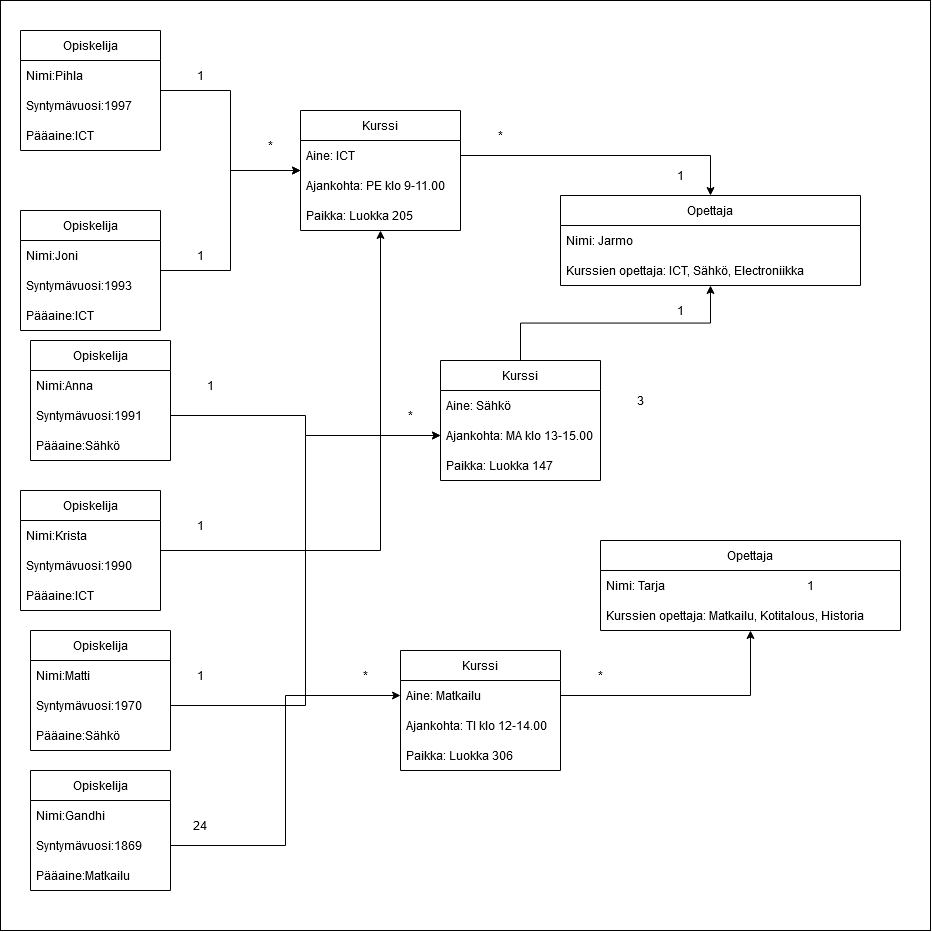

The diagram above was exported from draw.io. Its source (the exported page's mxGraphModel, read from the mxfile embedded in the PNG):
<mxGraphModel dx="1500" dy="797" grid="1" gridSize="10" guides="1" tooltips="1" connect="1" arrows="1" fold="1" page="1" pageScale="1" pageWidth="850" pageHeight="1100" math="0" shadow="0">
  <root>
    <mxCell id="0" />
    <mxCell id="1" parent="0" />
    <mxCell id="uovmXInuLNfQStCqNW-1-72" value="" style="whiteSpace=wrap;html=1;aspect=fixed;" vertex="1" parent="1">
      <mxGeometry x="60" y="40" width="930" height="930" as="geometry" />
    </mxCell>
    <mxCell id="uovmXInuLNfQStCqNW-1-54" style="edgeStyle=orthogonalEdgeStyle;rounded=0;orthogonalLoop=1;jettySize=auto;html=1;" edge="1" parent="1" source="uovmXInuLNfQStCqNW-1-1" target="uovmXInuLNfQStCqNW-1-32">
      <mxGeometry relative="1" as="geometry" />
    </mxCell>
    <mxCell id="uovmXInuLNfQStCqNW-1-1" value="Opiskelija" style="swimlane;fontStyle=0;childLayout=stackLayout;horizontal=1;startSize=30;horizontalStack=0;resizeParent=1;resizeParentMax=0;resizeLast=0;collapsible=1;marginBottom=0;whiteSpace=wrap;html=1;" vertex="1" parent="1">
      <mxGeometry x="80" y="70" width="140" height="120" as="geometry" />
    </mxCell>
    <mxCell id="uovmXInuLNfQStCqNW-1-2" value="Nimi:Pihla" style="text;strokeColor=none;fillColor=none;align=left;verticalAlign=middle;spacingLeft=4;spacingRight=4;overflow=hidden;points=[[0,0.5],[1,0.5]];portConstraint=eastwest;rotatable=0;whiteSpace=wrap;html=1;" vertex="1" parent="uovmXInuLNfQStCqNW-1-1">
      <mxGeometry y="30" width="140" height="30" as="geometry" />
    </mxCell>
    <mxCell id="uovmXInuLNfQStCqNW-1-3" value="Syntymävuosi:1997" style="text;strokeColor=none;fillColor=none;align=left;verticalAlign=middle;spacingLeft=4;spacingRight=4;overflow=hidden;points=[[0,0.5],[1,0.5]];portConstraint=eastwest;rotatable=0;whiteSpace=wrap;html=1;" vertex="1" parent="uovmXInuLNfQStCqNW-1-1">
      <mxGeometry y="60" width="140" height="30" as="geometry" />
    </mxCell>
    <mxCell id="uovmXInuLNfQStCqNW-1-4" value="Pääaine:ICT" style="text;strokeColor=none;fillColor=none;align=left;verticalAlign=middle;spacingLeft=4;spacingRight=4;overflow=hidden;points=[[0,0.5],[1,0.5]];portConstraint=eastwest;rotatable=0;whiteSpace=wrap;html=1;" vertex="1" parent="uovmXInuLNfQStCqNW-1-1">
      <mxGeometry y="90" width="140" height="30" as="geometry" />
    </mxCell>
    <mxCell id="uovmXInuLNfQStCqNW-1-53" style="edgeStyle=orthogonalEdgeStyle;rounded=0;orthogonalLoop=1;jettySize=auto;html=1;" edge="1" parent="1" source="uovmXInuLNfQStCqNW-1-5" target="uovmXInuLNfQStCqNW-1-32">
      <mxGeometry relative="1" as="geometry" />
    </mxCell>
    <mxCell id="uovmXInuLNfQStCqNW-1-5" value="Opiskelija" style="swimlane;fontStyle=0;childLayout=stackLayout;horizontal=1;startSize=30;horizontalStack=0;resizeParent=1;resizeParentMax=0;resizeLast=0;collapsible=1;marginBottom=0;whiteSpace=wrap;html=1;" vertex="1" parent="1">
      <mxGeometry x="80" y="250" width="140" height="120" as="geometry" />
    </mxCell>
    <mxCell id="uovmXInuLNfQStCqNW-1-6" value="&lt;div&gt;Nimi:Joni&lt;/div&gt;" style="text;strokeColor=none;fillColor=none;align=left;verticalAlign=middle;spacingLeft=4;spacingRight=4;overflow=hidden;points=[[0,0.5],[1,0.5]];portConstraint=eastwest;rotatable=0;whiteSpace=wrap;html=1;" vertex="1" parent="uovmXInuLNfQStCqNW-1-5">
      <mxGeometry y="30" width="140" height="30" as="geometry" />
    </mxCell>
    <mxCell id="uovmXInuLNfQStCqNW-1-7" value="Syntymävuosi:1993" style="text;strokeColor=none;fillColor=none;align=left;verticalAlign=middle;spacingLeft=4;spacingRight=4;overflow=hidden;points=[[0,0.5],[1,0.5]];portConstraint=eastwest;rotatable=0;whiteSpace=wrap;html=1;" vertex="1" parent="uovmXInuLNfQStCqNW-1-5">
      <mxGeometry y="60" width="140" height="30" as="geometry" />
    </mxCell>
    <mxCell id="uovmXInuLNfQStCqNW-1-8" value="Pääaine:ICT" style="text;strokeColor=none;fillColor=none;align=left;verticalAlign=middle;spacingLeft=4;spacingRight=4;overflow=hidden;points=[[0,0.5],[1,0.5]];portConstraint=eastwest;rotatable=0;whiteSpace=wrap;html=1;" vertex="1" parent="uovmXInuLNfQStCqNW-1-5">
      <mxGeometry y="90" width="140" height="30" as="geometry" />
    </mxCell>
    <mxCell id="uovmXInuLNfQStCqNW-1-9" value="Opiskelija" style="swimlane;fontStyle=0;childLayout=stackLayout;horizontal=1;startSize=30;horizontalStack=0;resizeParent=1;resizeParentMax=0;resizeLast=0;collapsible=1;marginBottom=0;whiteSpace=wrap;html=1;" vertex="1" parent="1">
      <mxGeometry x="90" y="380" width="140" height="120" as="geometry" />
    </mxCell>
    <mxCell id="uovmXInuLNfQStCqNW-1-10" value="Nimi:Anna" style="text;strokeColor=none;fillColor=none;align=left;verticalAlign=middle;spacingLeft=4;spacingRight=4;overflow=hidden;points=[[0,0.5],[1,0.5]];portConstraint=eastwest;rotatable=0;whiteSpace=wrap;html=1;" vertex="1" parent="uovmXInuLNfQStCqNW-1-9">
      <mxGeometry y="30" width="140" height="30" as="geometry" />
    </mxCell>
    <mxCell id="uovmXInuLNfQStCqNW-1-11" value="Syntymävuosi:1991" style="text;strokeColor=none;fillColor=none;align=left;verticalAlign=middle;spacingLeft=4;spacingRight=4;overflow=hidden;points=[[0,0.5],[1,0.5]];portConstraint=eastwest;rotatable=0;whiteSpace=wrap;html=1;" vertex="1" parent="uovmXInuLNfQStCqNW-1-9">
      <mxGeometry y="60" width="140" height="30" as="geometry" />
    </mxCell>
    <mxCell id="uovmXInuLNfQStCqNW-1-12" value="Pääaine:Sähkö" style="text;strokeColor=none;fillColor=none;align=left;verticalAlign=middle;spacingLeft=4;spacingRight=4;overflow=hidden;points=[[0,0.5],[1,0.5]];portConstraint=eastwest;rotatable=0;whiteSpace=wrap;html=1;" vertex="1" parent="uovmXInuLNfQStCqNW-1-9">
      <mxGeometry y="90" width="140" height="30" as="geometry" />
    </mxCell>
    <mxCell id="uovmXInuLNfQStCqNW-1-55" style="edgeStyle=orthogonalEdgeStyle;rounded=0;orthogonalLoop=1;jettySize=auto;html=1;" edge="1" parent="1" source="uovmXInuLNfQStCqNW-1-13" target="uovmXInuLNfQStCqNW-1-32">
      <mxGeometry relative="1" as="geometry" />
    </mxCell>
    <mxCell id="uovmXInuLNfQStCqNW-1-13" value="Opiskelija" style="swimlane;fontStyle=0;childLayout=stackLayout;horizontal=1;startSize=30;horizontalStack=0;resizeParent=1;resizeParentMax=0;resizeLast=0;collapsible=1;marginBottom=0;whiteSpace=wrap;html=1;" vertex="1" parent="1">
      <mxGeometry x="80" y="530" width="140" height="120" as="geometry" />
    </mxCell>
    <mxCell id="uovmXInuLNfQStCqNW-1-14" value="Nimi:Krista" style="text;strokeColor=none;fillColor=none;align=left;verticalAlign=middle;spacingLeft=4;spacingRight=4;overflow=hidden;points=[[0,0.5],[1,0.5]];portConstraint=eastwest;rotatable=0;whiteSpace=wrap;html=1;" vertex="1" parent="uovmXInuLNfQStCqNW-1-13">
      <mxGeometry y="30" width="140" height="30" as="geometry" />
    </mxCell>
    <mxCell id="uovmXInuLNfQStCqNW-1-15" value="Syntymävuosi:1990" style="text;strokeColor=none;fillColor=none;align=left;verticalAlign=middle;spacingLeft=4;spacingRight=4;overflow=hidden;points=[[0,0.5],[1,0.5]];portConstraint=eastwest;rotatable=0;whiteSpace=wrap;html=1;" vertex="1" parent="uovmXInuLNfQStCqNW-1-13">
      <mxGeometry y="60" width="140" height="30" as="geometry" />
    </mxCell>
    <mxCell id="uovmXInuLNfQStCqNW-1-16" value="Pääaine:ICT" style="text;strokeColor=none;fillColor=none;align=left;verticalAlign=middle;spacingLeft=4;spacingRight=4;overflow=hidden;points=[[0,0.5],[1,0.5]];portConstraint=eastwest;rotatable=0;whiteSpace=wrap;html=1;" vertex="1" parent="uovmXInuLNfQStCqNW-1-13">
      <mxGeometry y="90" width="140" height="30" as="geometry" />
    </mxCell>
    <mxCell id="uovmXInuLNfQStCqNW-1-17" value="Opiskelija" style="swimlane;fontStyle=0;childLayout=stackLayout;horizontal=1;startSize=30;horizontalStack=0;resizeParent=1;resizeParentMax=0;resizeLast=0;collapsible=1;marginBottom=0;whiteSpace=wrap;html=1;" vertex="1" parent="1">
      <mxGeometry x="90" y="670" width="140" height="120" as="geometry" />
    </mxCell>
    <mxCell id="uovmXInuLNfQStCqNW-1-18" value="Nimi:Matti" style="text;strokeColor=none;fillColor=none;align=left;verticalAlign=middle;spacingLeft=4;spacingRight=4;overflow=hidden;points=[[0,0.5],[1,0.5]];portConstraint=eastwest;rotatable=0;whiteSpace=wrap;html=1;" vertex="1" parent="uovmXInuLNfQStCqNW-1-17">
      <mxGeometry y="30" width="140" height="30" as="geometry" />
    </mxCell>
    <mxCell id="uovmXInuLNfQStCqNW-1-19" value="Syntymävuosi:1970" style="text;strokeColor=none;fillColor=none;align=left;verticalAlign=middle;spacingLeft=4;spacingRight=4;overflow=hidden;points=[[0,0.5],[1,0.5]];portConstraint=eastwest;rotatable=0;whiteSpace=wrap;html=1;" vertex="1" parent="uovmXInuLNfQStCqNW-1-17">
      <mxGeometry y="60" width="140" height="30" as="geometry" />
    </mxCell>
    <mxCell id="uovmXInuLNfQStCqNW-1-20" value="Pääaine:Sähkö" style="text;strokeColor=none;fillColor=none;align=left;verticalAlign=middle;spacingLeft=4;spacingRight=4;overflow=hidden;points=[[0,0.5],[1,0.5]];portConstraint=eastwest;rotatable=0;whiteSpace=wrap;html=1;" vertex="1" parent="uovmXInuLNfQStCqNW-1-17">
      <mxGeometry y="90" width="140" height="30" as="geometry" />
    </mxCell>
    <mxCell id="uovmXInuLNfQStCqNW-1-21" value="Opiskelija" style="swimlane;fontStyle=0;childLayout=stackLayout;horizontal=1;startSize=30;horizontalStack=0;resizeParent=1;resizeParentMax=0;resizeLast=0;collapsible=1;marginBottom=0;whiteSpace=wrap;html=1;" vertex="1" parent="1">
      <mxGeometry x="90" y="810" width="140" height="120" as="geometry" />
    </mxCell>
    <mxCell id="uovmXInuLNfQStCqNW-1-22" value="Nimi:Gandhi" style="text;strokeColor=none;fillColor=none;align=left;verticalAlign=middle;spacingLeft=4;spacingRight=4;overflow=hidden;points=[[0,0.5],[1,0.5]];portConstraint=eastwest;rotatable=0;whiteSpace=wrap;html=1;" vertex="1" parent="uovmXInuLNfQStCqNW-1-21">
      <mxGeometry y="30" width="140" height="30" as="geometry" />
    </mxCell>
    <mxCell id="uovmXInuLNfQStCqNW-1-23" value="Syntymävuosi:1869" style="text;strokeColor=none;fillColor=none;align=left;verticalAlign=middle;spacingLeft=4;spacingRight=4;overflow=hidden;points=[[0,0.5],[1,0.5]];portConstraint=eastwest;rotatable=0;whiteSpace=wrap;html=1;" vertex="1" parent="uovmXInuLNfQStCqNW-1-21">
      <mxGeometry y="60" width="140" height="30" as="geometry" />
    </mxCell>
    <mxCell id="uovmXInuLNfQStCqNW-1-24" value="Pääaine:Matkailu" style="text;strokeColor=none;fillColor=none;align=left;verticalAlign=middle;spacingLeft=4;spacingRight=4;overflow=hidden;points=[[0,0.5],[1,0.5]];portConstraint=eastwest;rotatable=0;whiteSpace=wrap;html=1;" vertex="1" parent="uovmXInuLNfQStCqNW-1-21">
      <mxGeometry y="90" width="140" height="30" as="geometry" />
    </mxCell>
    <mxCell id="uovmXInuLNfQStCqNW-1-25" value="Opettaja" style="swimlane;fontStyle=0;childLayout=stackLayout;horizontal=1;startSize=30;horizontalStack=0;resizeParent=1;resizeParentMax=0;resizeLast=0;collapsible=1;marginBottom=0;whiteSpace=wrap;html=1;" vertex="1" parent="1">
      <mxGeometry x="620" y="235" width="300" height="90" as="geometry" />
    </mxCell>
    <mxCell id="uovmXInuLNfQStCqNW-1-26" value="Nimi: Jarmo" style="text;strokeColor=none;fillColor=none;align=left;verticalAlign=middle;spacingLeft=4;spacingRight=4;overflow=hidden;points=[[0,0.5],[1,0.5]];portConstraint=eastwest;rotatable=0;whiteSpace=wrap;html=1;" vertex="1" parent="uovmXInuLNfQStCqNW-1-25">
      <mxGeometry y="30" width="300" height="30" as="geometry" />
    </mxCell>
    <mxCell id="uovmXInuLNfQStCqNW-1-27" value="Kurssien opettaja: ICT, Sähkö, Electroniikka" style="text;strokeColor=none;fillColor=none;align=left;verticalAlign=middle;spacingLeft=4;spacingRight=4;overflow=hidden;points=[[0,0.5],[1,0.5]];portConstraint=eastwest;rotatable=0;whiteSpace=wrap;html=1;" vertex="1" parent="uovmXInuLNfQStCqNW-1-25">
      <mxGeometry y="60" width="300" height="30" as="geometry" />
    </mxCell>
    <mxCell id="uovmXInuLNfQStCqNW-1-29" value="Opettaja" style="swimlane;fontStyle=0;childLayout=stackLayout;horizontal=1;startSize=30;horizontalStack=0;resizeParent=1;resizeParentMax=0;resizeLast=0;collapsible=1;marginBottom=0;whiteSpace=wrap;html=1;" vertex="1" parent="1">
      <mxGeometry x="660" y="580" width="300" height="90" as="geometry" />
    </mxCell>
    <mxCell id="uovmXInuLNfQStCqNW-1-30" value="Nimi: Tarja" style="text;strokeColor=none;fillColor=none;align=left;verticalAlign=middle;spacingLeft=4;spacingRight=4;overflow=hidden;points=[[0,0.5],[1,0.5]];portConstraint=eastwest;rotatable=0;whiteSpace=wrap;html=1;" vertex="1" parent="uovmXInuLNfQStCqNW-1-29">
      <mxGeometry y="30" width="300" height="30" as="geometry" />
    </mxCell>
    <mxCell id="uovmXInuLNfQStCqNW-1-31" value="Kurssien opettaja: Matkailu, Kotitalous, Historia" style="text;strokeColor=none;fillColor=none;align=left;verticalAlign=middle;spacingLeft=4;spacingRight=4;overflow=hidden;points=[[0,0.5],[1,0.5]];portConstraint=eastwest;rotatable=0;whiteSpace=wrap;html=1;" vertex="1" parent="uovmXInuLNfQStCqNW-1-29">
      <mxGeometry y="60" width="300" height="30" as="geometry" />
    </mxCell>
    <mxCell id="uovmXInuLNfQStCqNW-1-32" value="Kurssi" style="swimlane;fontStyle=0;childLayout=stackLayout;horizontal=1;startSize=30;horizontalStack=0;resizeParent=1;resizeParentMax=0;resizeLast=0;collapsible=1;marginBottom=0;whiteSpace=wrap;html=1;" vertex="1" parent="1">
      <mxGeometry x="360" y="150" width="160" height="120" as="geometry" />
    </mxCell>
    <mxCell id="uovmXInuLNfQStCqNW-1-33" value="Aine: ICT" style="text;strokeColor=none;fillColor=none;align=left;verticalAlign=middle;spacingLeft=4;spacingRight=4;overflow=hidden;points=[[0,0.5],[1,0.5]];portConstraint=eastwest;rotatable=0;whiteSpace=wrap;html=1;" vertex="1" parent="uovmXInuLNfQStCqNW-1-32">
      <mxGeometry y="30" width="160" height="30" as="geometry" />
    </mxCell>
    <mxCell id="uovmXInuLNfQStCqNW-1-34" value="Ajankohta: PE klo 9-11.00" style="text;strokeColor=none;fillColor=none;align=left;verticalAlign=middle;spacingLeft=4;spacingRight=4;overflow=hidden;points=[[0,0.5],[1,0.5]];portConstraint=eastwest;rotatable=0;whiteSpace=wrap;html=1;" vertex="1" parent="uovmXInuLNfQStCqNW-1-32">
      <mxGeometry y="60" width="160" height="30" as="geometry" />
    </mxCell>
    <mxCell id="uovmXInuLNfQStCqNW-1-35" value="Paikka: Luokka 205" style="text;strokeColor=none;fillColor=none;align=left;verticalAlign=middle;spacingLeft=4;spacingRight=4;overflow=hidden;points=[[0,0.5],[1,0.5]];portConstraint=eastwest;rotatable=0;whiteSpace=wrap;html=1;" vertex="1" parent="uovmXInuLNfQStCqNW-1-32">
      <mxGeometry y="90" width="160" height="30" as="geometry" />
    </mxCell>
    <mxCell id="uovmXInuLNfQStCqNW-1-52" style="edgeStyle=orthogonalEdgeStyle;rounded=0;orthogonalLoop=1;jettySize=auto;html=1;" edge="1" parent="1" source="uovmXInuLNfQStCqNW-1-36" target="uovmXInuLNfQStCqNW-1-25">
      <mxGeometry relative="1" as="geometry" />
    </mxCell>
    <mxCell id="uovmXInuLNfQStCqNW-1-36" value="Kurssi" style="swimlane;fontStyle=0;childLayout=stackLayout;horizontal=1;startSize=30;horizontalStack=0;resizeParent=1;resizeParentMax=0;resizeLast=0;collapsible=1;marginBottom=0;whiteSpace=wrap;html=1;" vertex="1" parent="1">
      <mxGeometry x="500" y="400" width="160" height="120" as="geometry" />
    </mxCell>
    <mxCell id="uovmXInuLNfQStCqNW-1-37" value="Aine: Sähkö" style="text;strokeColor=none;fillColor=none;align=left;verticalAlign=middle;spacingLeft=4;spacingRight=4;overflow=hidden;points=[[0,0.5],[1,0.5]];portConstraint=eastwest;rotatable=0;whiteSpace=wrap;html=1;" vertex="1" parent="uovmXInuLNfQStCqNW-1-36">
      <mxGeometry y="30" width="160" height="30" as="geometry" />
    </mxCell>
    <mxCell id="uovmXInuLNfQStCqNW-1-38" value="Ajankohta: MA klo 13-15.00" style="text;strokeColor=none;fillColor=none;align=left;verticalAlign=middle;spacingLeft=4;spacingRight=4;overflow=hidden;points=[[0,0.5],[1,0.5]];portConstraint=eastwest;rotatable=0;whiteSpace=wrap;html=1;" vertex="1" parent="uovmXInuLNfQStCqNW-1-36">
      <mxGeometry y="60" width="160" height="30" as="geometry" />
    </mxCell>
    <mxCell id="uovmXInuLNfQStCqNW-1-39" value="Paikka: Luokka 147" style="text;strokeColor=none;fillColor=none;align=left;verticalAlign=middle;spacingLeft=4;spacingRight=4;overflow=hidden;points=[[0,0.5],[1,0.5]];portConstraint=eastwest;rotatable=0;whiteSpace=wrap;html=1;" vertex="1" parent="uovmXInuLNfQStCqNW-1-36">
      <mxGeometry y="90" width="160" height="30" as="geometry" />
    </mxCell>
    <mxCell id="uovmXInuLNfQStCqNW-1-40" value="Kurssi" style="swimlane;fontStyle=0;childLayout=stackLayout;horizontal=1;startSize=30;horizontalStack=0;resizeParent=1;resizeParentMax=0;resizeLast=0;collapsible=1;marginBottom=0;whiteSpace=wrap;html=1;" vertex="1" parent="1">
      <mxGeometry x="460" y="690" width="160" height="120" as="geometry" />
    </mxCell>
    <mxCell id="uovmXInuLNfQStCqNW-1-41" value="Aine: Matkailu" style="text;strokeColor=none;fillColor=none;align=left;verticalAlign=middle;spacingLeft=4;spacingRight=4;overflow=hidden;points=[[0,0.5],[1,0.5]];portConstraint=eastwest;rotatable=0;whiteSpace=wrap;html=1;" vertex="1" parent="uovmXInuLNfQStCqNW-1-40">
      <mxGeometry y="30" width="160" height="30" as="geometry" />
    </mxCell>
    <mxCell id="uovmXInuLNfQStCqNW-1-42" value="Ajankohta: TI klo 12-14.00" style="text;strokeColor=none;fillColor=none;align=left;verticalAlign=middle;spacingLeft=4;spacingRight=4;overflow=hidden;points=[[0,0.5],[1,0.5]];portConstraint=eastwest;rotatable=0;whiteSpace=wrap;html=1;" vertex="1" parent="uovmXInuLNfQStCqNW-1-40">
      <mxGeometry y="60" width="160" height="30" as="geometry" />
    </mxCell>
    <mxCell id="uovmXInuLNfQStCqNW-1-43" value="Paikka: Luokka 306" style="text;strokeColor=none;fillColor=none;align=left;verticalAlign=middle;spacingLeft=4;spacingRight=4;overflow=hidden;points=[[0,0.5],[1,0.5]];portConstraint=eastwest;rotatable=0;whiteSpace=wrap;html=1;" vertex="1" parent="uovmXInuLNfQStCqNW-1-40">
      <mxGeometry y="90" width="160" height="30" as="geometry" />
    </mxCell>
    <mxCell id="uovmXInuLNfQStCqNW-1-44" style="edgeStyle=orthogonalEdgeStyle;rounded=0;orthogonalLoop=1;jettySize=auto;html=1;entryX=0;entryY=0.5;entryDx=0;entryDy=0;" edge="1" parent="1" source="uovmXInuLNfQStCqNW-1-23" target="uovmXInuLNfQStCqNW-1-41">
      <mxGeometry relative="1" as="geometry" />
    </mxCell>
    <mxCell id="uovmXInuLNfQStCqNW-1-45" style="edgeStyle=orthogonalEdgeStyle;rounded=0;orthogonalLoop=1;jettySize=auto;html=1;entryX=0;entryY=0.5;entryDx=0;entryDy=0;" edge="1" parent="1" source="uovmXInuLNfQStCqNW-1-19" target="uovmXInuLNfQStCqNW-1-38">
      <mxGeometry relative="1" as="geometry" />
    </mxCell>
    <mxCell id="uovmXInuLNfQStCqNW-1-46" style="edgeStyle=orthogonalEdgeStyle;rounded=0;orthogonalLoop=1;jettySize=auto;html=1;" edge="1" parent="1" source="uovmXInuLNfQStCqNW-1-11" target="uovmXInuLNfQStCqNW-1-38">
      <mxGeometry relative="1" as="geometry">
        <mxPoint x="400" y="470" as="targetPoint" />
      </mxGeometry>
    </mxCell>
    <mxCell id="uovmXInuLNfQStCqNW-1-50" style="edgeStyle=orthogonalEdgeStyle;rounded=0;orthogonalLoop=1;jettySize=auto;html=1;" edge="1" parent="1" source="uovmXInuLNfQStCqNW-1-33" target="uovmXInuLNfQStCqNW-1-25">
      <mxGeometry relative="1" as="geometry" />
    </mxCell>
    <mxCell id="uovmXInuLNfQStCqNW-1-51" style="edgeStyle=orthogonalEdgeStyle;rounded=0;orthogonalLoop=1;jettySize=auto;html=1;" edge="1" parent="1" source="uovmXInuLNfQStCqNW-1-41" target="uovmXInuLNfQStCqNW-1-29">
      <mxGeometry relative="1" as="geometry" />
    </mxCell>
    <mxCell id="uovmXInuLNfQStCqNW-1-56" value="*" style="text;html=1;strokeColor=none;fillColor=none;align=center;verticalAlign=middle;whiteSpace=wrap;rounded=0;" vertex="1" parent="1">
      <mxGeometry x="300" y="170" width="60" height="30" as="geometry" />
    </mxCell>
    <mxCell id="uovmXInuLNfQStCqNW-1-57" value="*" style="text;html=1;strokeColor=none;fillColor=none;align=center;verticalAlign=middle;whiteSpace=wrap;rounded=0;" vertex="1" parent="1">
      <mxGeometry x="440" y="440" width="60" height="30" as="geometry" />
    </mxCell>
    <mxCell id="uovmXInuLNfQStCqNW-1-58" value="*" style="text;html=1;strokeColor=none;fillColor=none;align=center;verticalAlign=middle;whiteSpace=wrap;rounded=0;" vertex="1" parent="1">
      <mxGeometry x="395" y="700" width="60" height="30" as="geometry" />
    </mxCell>
    <mxCell id="uovmXInuLNfQStCqNW-1-59" value="24" style="text;html=1;strokeColor=none;fillColor=none;align=center;verticalAlign=middle;whiteSpace=wrap;rounded=0;" vertex="1" parent="1">
      <mxGeometry x="230" y="850" width="60" height="30" as="geometry" />
    </mxCell>
    <mxCell id="uovmXInuLNfQStCqNW-1-60" value="1" style="text;html=1;strokeColor=none;fillColor=none;align=center;verticalAlign=middle;whiteSpace=wrap;rounded=0;" vertex="1" parent="1">
      <mxGeometry x="230" y="700" width="60" height="30" as="geometry" />
    </mxCell>
    <mxCell id="uovmXInuLNfQStCqNW-1-61" value="1" style="text;html=1;strokeColor=none;fillColor=none;align=center;verticalAlign=middle;whiteSpace=wrap;rounded=0;" vertex="1" parent="1">
      <mxGeometry x="230" y="550" width="60" height="30" as="geometry" />
    </mxCell>
    <mxCell id="uovmXInuLNfQStCqNW-1-62" value="1" style="text;html=1;strokeColor=none;fillColor=none;align=center;verticalAlign=middle;whiteSpace=wrap;rounded=0;" vertex="1" parent="1">
      <mxGeometry x="240" y="410" width="60" height="30" as="geometry" />
    </mxCell>
    <mxCell id="uovmXInuLNfQStCqNW-1-63" value="1" style="text;html=1;strokeColor=none;fillColor=none;align=center;verticalAlign=middle;whiteSpace=wrap;rounded=0;" vertex="1" parent="1">
      <mxGeometry x="230" y="280" width="60" height="30" as="geometry" />
    </mxCell>
    <mxCell id="uovmXInuLNfQStCqNW-1-65" value="1" style="text;html=1;strokeColor=none;fillColor=none;align=center;verticalAlign=middle;whiteSpace=wrap;rounded=0;" vertex="1" parent="1">
      <mxGeometry x="710" y="200" width="60" height="30" as="geometry" />
    </mxCell>
    <mxCell id="uovmXInuLNfQStCqNW-1-66" value="1" style="text;html=1;strokeColor=none;fillColor=none;align=center;verticalAlign=middle;whiteSpace=wrap;rounded=0;" vertex="1" parent="1">
      <mxGeometry x="710" y="335" width="60" height="30" as="geometry" />
    </mxCell>
    <mxCell id="uovmXInuLNfQStCqNW-1-67" value="1" style="text;html=1;strokeColor=none;fillColor=none;align=center;verticalAlign=middle;whiteSpace=wrap;rounded=0;" vertex="1" parent="1">
      <mxGeometry x="840" y="610" width="60" height="30" as="geometry" />
    </mxCell>
    <mxCell id="uovmXInuLNfQStCqNW-1-68" value="*" style="text;html=1;strokeColor=none;fillColor=none;align=center;verticalAlign=middle;whiteSpace=wrap;rounded=0;" vertex="1" parent="1">
      <mxGeometry x="530" y="160" width="60" height="30" as="geometry" />
    </mxCell>
    <mxCell id="uovmXInuLNfQStCqNW-1-69" value="3" style="text;html=1;strokeColor=none;fillColor=none;align=center;verticalAlign=middle;whiteSpace=wrap;rounded=0;" vertex="1" parent="1">
      <mxGeometry x="670" y="425" width="60" height="30" as="geometry" />
    </mxCell>
    <mxCell id="uovmXInuLNfQStCqNW-1-70" value="*" style="text;html=1;strokeColor=none;fillColor=none;align=center;verticalAlign=middle;whiteSpace=wrap;rounded=0;" vertex="1" parent="1">
      <mxGeometry x="630" y="700" width="60" height="30" as="geometry" />
    </mxCell>
    <mxCell id="uovmXInuLNfQStCqNW-1-71" value="1" style="text;html=1;strokeColor=none;fillColor=none;align=center;verticalAlign=middle;whiteSpace=wrap;rounded=0;" vertex="1" parent="1">
      <mxGeometry x="230" y="100" width="60" height="30" as="geometry" />
    </mxCell>
  </root>
</mxGraphModel>